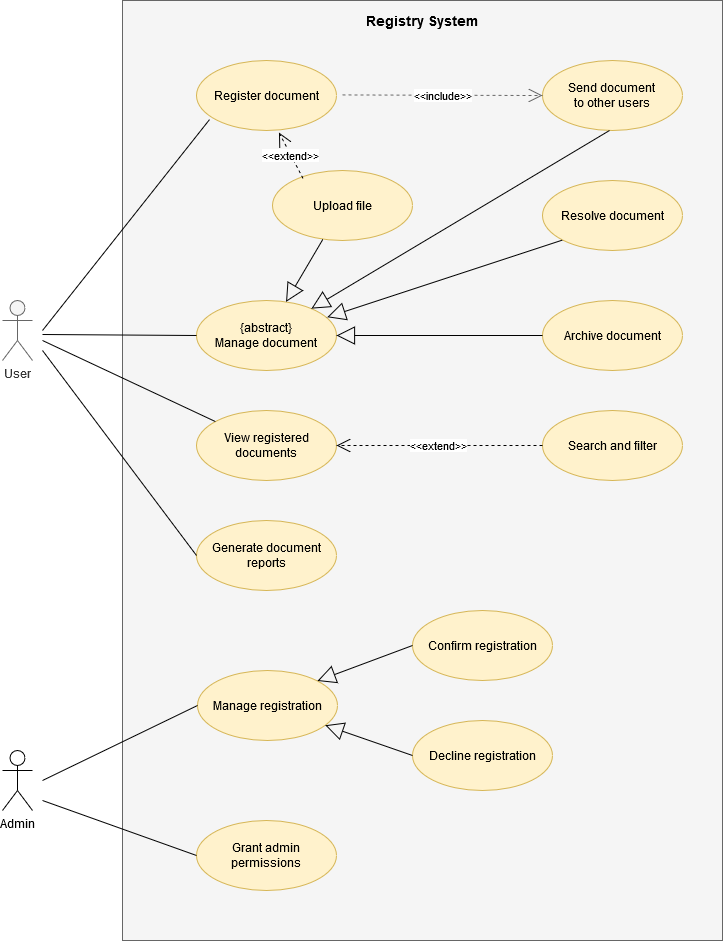

The diagram above was exported from draw.io. Its source (the exported page's mxGraphModel, read from the mxfile embedded in the PNG):
<mxGraphModel dx="920" dy="508" grid="1" gridSize="10" guides="1" tooltips="1" connect="1" arrows="1" fold="1" page="1" pageScale="1" pageWidth="827" pageHeight="1169" background="none" math="0" shadow="0">
  <root>
    <mxCell id="0" />
    <mxCell id="1" parent="0" />
    <mxCell id="tvIsviA76b8sdcQ0EI0K-28" value="" style="rounded=0;whiteSpace=wrap;html=1;fillColor=#f5f5f5;strokeColor=#666666;fontColor=#333333;" vertex="1" parent="1">
      <mxGeometry x="200" y="80" width="600" height="940" as="geometry" />
    </mxCell>
    <mxCell id="tvIsviA76b8sdcQ0EI0K-29" value="&lt;b&gt;&lt;font style=&quot;font-size: 14px&quot;&gt;Registry System&lt;/font&gt;&lt;/b&gt;" style="text;html=1;strokeColor=none;fillColor=none;align=center;verticalAlign=middle;whiteSpace=wrap;rounded=0;" vertex="1" parent="1">
      <mxGeometry x="200" y="90" width="600" height="20" as="geometry" />
    </mxCell>
    <mxCell id="tvIsviA76b8sdcQ0EI0K-36" value="Register document" style="ellipse;whiteSpace=wrap;html=1;fillColor=#fff2cc;strokeColor=#d6b656;" vertex="1" parent="1">
      <mxGeometry x="274" y="140" width="140" height="70" as="geometry" />
    </mxCell>
    <mxCell id="tvIsviA76b8sdcQ0EI0K-37" value="&lt;div&gt;Send document&lt;br&gt;&lt;/div&gt;&lt;div&gt;to other users&lt;/div&gt;" style="ellipse;whiteSpace=wrap;html=1;fillColor=#fff2cc;strokeColor=#d6b656;" vertex="1" parent="1">
      <mxGeometry x="620" y="140" width="140" height="70" as="geometry" />
    </mxCell>
    <mxCell id="tvIsviA76b8sdcQ0EI0K-38" value="Upload file" style="ellipse;whiteSpace=wrap;html=1;fillColor=#fff2cc;strokeColor=#d6b656;" vertex="1" parent="1">
      <mxGeometry x="350" y="250" width="140" height="70" as="geometry" />
    </mxCell>
    <mxCell id="tvIsviA76b8sdcQ0EI0K-39" value="&lt;div&gt;{abstract}&lt;/div&gt;&lt;div&gt;Manage document&lt;br&gt;&lt;/div&gt;" style="ellipse;whiteSpace=wrap;html=1;fillColor=#fff2cc;strokeColor=#d6b656;" vertex="1" parent="1">
      <mxGeometry x="274" y="380" width="140" height="70" as="geometry" />
    </mxCell>
    <mxCell id="tvIsviA76b8sdcQ0EI0K-40" value="&amp;lt;&amp;lt;include&amp;gt;&amp;gt;" style="endArrow=open;endSize=12;dashed=1;html=1;entryX=0;entryY=0.5;entryDx=0;entryDy=0;fillColor=#f5f5f5;strokeColor=#666666;" edge="1" parent="1" target="tvIsviA76b8sdcQ0EI0K-37">
      <mxGeometry width="160" relative="1" as="geometry">
        <mxPoint x="420" y="174.41" as="sourcePoint" />
        <mxPoint x="580" y="174.41" as="targetPoint" />
      </mxGeometry>
    </mxCell>
    <mxCell id="tvIsviA76b8sdcQ0EI0K-41" value="&amp;lt;&amp;lt;extend&amp;gt;&amp;gt;" style="endArrow=open;endSize=12;dashed=1;html=1;exitX=0.218;exitY=0.113;exitDx=0;exitDy=0;exitPerimeter=0;entryX=0.589;entryY=1.029;entryDx=0;entryDy=0;entryPerimeter=0;" edge="1" parent="1" source="tvIsviA76b8sdcQ0EI0K-38" target="tvIsviA76b8sdcQ0EI0K-36">
      <mxGeometry width="160" relative="1" as="geometry">
        <mxPoint x="360" y="230" as="sourcePoint" />
        <mxPoint x="520" y="240" as="targetPoint" />
      </mxGeometry>
    </mxCell>
    <mxCell id="tvIsviA76b8sdcQ0EI0K-43" value="" style="endArrow=block;endSize=16;endFill=0;html=1;exitX=0.5;exitY=1;exitDx=0;exitDy=0;" edge="1" parent="1" target="tvIsviA76b8sdcQ0EI0K-39">
      <mxGeometry width="160" relative="1" as="geometry">
        <mxPoint x="687" y="210" as="sourcePoint" />
        <mxPoint x="384" y="390" as="targetPoint" />
      </mxGeometry>
    </mxCell>
    <mxCell id="tvIsviA76b8sdcQ0EI0K-45" value="Resolve document" style="ellipse;whiteSpace=wrap;html=1;fillColor=#fff2cc;strokeColor=#d6b656;gradientColor=none;" vertex="1" parent="1">
      <mxGeometry x="620" y="260" width="140" height="70" as="geometry" />
    </mxCell>
    <mxCell id="tvIsviA76b8sdcQ0EI0K-46" value="Archive document" style="ellipse;whiteSpace=wrap;html=1;fillColor=#fff2cc;strokeColor=#d6b656;" vertex="1" parent="1">
      <mxGeometry x="620" y="380" width="140" height="70" as="geometry" />
    </mxCell>
    <mxCell id="tvIsviA76b8sdcQ0EI0K-47" value="" style="endArrow=block;endSize=16;endFill=0;html=1;exitX=0;exitY=1;exitDx=0;exitDy=0;entryX=0.934;entryY=0.239;entryDx=0;entryDy=0;entryPerimeter=0;" edge="1" parent="1" source="tvIsviA76b8sdcQ0EI0K-45" target="tvIsviA76b8sdcQ0EI0K-39">
      <mxGeometry width="160" relative="1" as="geometry">
        <mxPoint x="470" y="390" as="sourcePoint" />
        <mxPoint x="630" y="390" as="targetPoint" />
      </mxGeometry>
    </mxCell>
    <mxCell id="tvIsviA76b8sdcQ0EI0K-48" value="" style="endArrow=block;endSize=16;endFill=0;html=1;exitX=0;exitY=0.5;exitDx=0;exitDy=0;" edge="1" parent="1" source="tvIsviA76b8sdcQ0EI0K-46" target="tvIsviA76b8sdcQ0EI0K-39">
      <mxGeometry width="160" relative="1" as="geometry">
        <mxPoint x="430" y="510" as="sourcePoint" />
        <mxPoint x="590" y="510" as="targetPoint" />
      </mxGeometry>
    </mxCell>
    <mxCell id="tvIsviA76b8sdcQ0EI0K-49" value="" style="endArrow=block;endSize=16;endFill=0;html=1;" edge="1" parent="1" source="tvIsviA76b8sdcQ0EI0K-38" target="tvIsviA76b8sdcQ0EI0K-39">
      <mxGeometry width="160" relative="1" as="geometry">
        <mxPoint x="230" y="360" as="sourcePoint" />
        <mxPoint x="390" y="360" as="targetPoint" />
      </mxGeometry>
    </mxCell>
    <mxCell id="tvIsviA76b8sdcQ0EI0K-50" value="View registered documents" style="ellipse;whiteSpace=wrap;html=1;fillColor=#fff2cc;strokeColor=#d6b656;" vertex="1" parent="1">
      <mxGeometry x="274" y="490" width="140" height="70" as="geometry" />
    </mxCell>
    <mxCell id="tvIsviA76b8sdcQ0EI0K-51" value="Search and filter" style="ellipse;whiteSpace=wrap;html=1;fillColor=#fff2cc;strokeColor=#d6b656;" vertex="1" parent="1">
      <mxGeometry x="620" y="490" width="140" height="70" as="geometry" />
    </mxCell>
    <mxCell id="tvIsviA76b8sdcQ0EI0K-52" value="&amp;lt;&amp;lt;extend&amp;gt;&amp;gt;" style="endArrow=open;endSize=12;dashed=1;html=1;exitX=0;exitY=0.5;exitDx=0;exitDy=0;" edge="1" parent="1" source="tvIsviA76b8sdcQ0EI0K-51" target="tvIsviA76b8sdcQ0EI0K-50">
      <mxGeometry width="160" relative="1" as="geometry">
        <mxPoint x="450" y="600" as="sourcePoint" />
        <mxPoint x="610" y="600" as="targetPoint" />
      </mxGeometry>
    </mxCell>
    <mxCell id="tvIsviA76b8sdcQ0EI0K-53" value="Generate document reports" style="ellipse;whiteSpace=wrap;html=1;fillColor=#fff2cc;strokeColor=#d6b656;" vertex="1" parent="1">
      <mxGeometry x="274" y="600" width="140" height="70" as="geometry" />
    </mxCell>
    <mxCell id="tvIsviA76b8sdcQ0EI0K-54" value="Manage registration" style="ellipse;whiteSpace=wrap;html=1;fillColor=#fff2cc;strokeColor=#d6b656;" vertex="1" parent="1">
      <mxGeometry x="275" y="750" width="140" height="70" as="geometry" />
    </mxCell>
    <mxCell id="tvIsviA76b8sdcQ0EI0K-55" value="Confirm registration" style="ellipse;whiteSpace=wrap;html=1;fillColor=#fff2cc;strokeColor=#d6b656;" vertex="1" parent="1">
      <mxGeometry x="490" y="690" width="140" height="70" as="geometry" />
    </mxCell>
    <mxCell id="tvIsviA76b8sdcQ0EI0K-56" value="Decline registration" style="ellipse;whiteSpace=wrap;html=1;fillColor=#fff2cc;strokeColor=#d6b656;" vertex="1" parent="1">
      <mxGeometry x="490" y="800" width="140" height="70" as="geometry" />
    </mxCell>
    <mxCell id="tvIsviA76b8sdcQ0EI0K-57" value="&lt;div&gt;Grant admin &lt;br&gt;&lt;/div&gt;&lt;div&gt;permissions&lt;/div&gt;" style="ellipse;whiteSpace=wrap;html=1;fillColor=#fff2cc;strokeColor=#d6b656;" vertex="1" parent="1">
      <mxGeometry x="274" y="900" width="140" height="70" as="geometry" />
    </mxCell>
    <mxCell id="tvIsviA76b8sdcQ0EI0K-59" value="" style="endArrow=block;endSize=16;endFill=0;html=1;exitX=0;exitY=0.5;exitDx=0;exitDy=0;entryX=1;entryY=0;entryDx=0;entryDy=0;" edge="1" parent="1" source="tvIsviA76b8sdcQ0EI0K-55" target="tvIsviA76b8sdcQ0EI0K-54">
      <mxGeometry width="160" relative="1" as="geometry">
        <mxPoint x="520" y="950" as="sourcePoint" />
        <mxPoint x="680" y="950" as="targetPoint" />
      </mxGeometry>
    </mxCell>
    <mxCell id="tvIsviA76b8sdcQ0EI0K-60" value="" style="endArrow=block;endSize=16;endFill=0;html=1;exitX=0;exitY=0.5;exitDx=0;exitDy=0;" edge="1" parent="1" source="tvIsviA76b8sdcQ0EI0K-56" target="tvIsviA76b8sdcQ0EI0K-54">
      <mxGeometry width="160" relative="1" as="geometry">
        <mxPoint x="340" y="810" as="sourcePoint" />
        <mxPoint x="500" y="810" as="targetPoint" />
      </mxGeometry>
    </mxCell>
    <mxCell id="tvIsviA76b8sdcQ0EI0K-61" value="User" style="shape=umlActor;verticalLabelPosition=bottom;labelBackgroundColor=#ffffff;verticalAlign=top;html=1;fillColor=#f5f5f5;strokeColor=#666666;fontColor=#333333;" vertex="1" parent="1">
      <mxGeometry x="80" y="380" width="30" height="60" as="geometry" />
    </mxCell>
    <mxCell id="tvIsviA76b8sdcQ0EI0K-62" value="" style="endArrow=none;html=1;" edge="1" parent="1" target="tvIsviA76b8sdcQ0EI0K-39">
      <mxGeometry width="50" height="50" relative="1" as="geometry">
        <mxPoint x="120" y="414" as="sourcePoint" />
        <mxPoint x="190" y="360" as="targetPoint" />
      </mxGeometry>
    </mxCell>
    <mxCell id="tvIsviA76b8sdcQ0EI0K-64" value="" style="endArrow=none;html=1;entryX=0.093;entryY=0.844;entryDx=0;entryDy=0;entryPerimeter=0;" edge="1" parent="1" target="tvIsviA76b8sdcQ0EI0K-36">
      <mxGeometry width="50" height="50" relative="1" as="geometry">
        <mxPoint x="120" y="410" as="sourcePoint" />
        <mxPoint x="190" y="300" as="targetPoint" />
      </mxGeometry>
    </mxCell>
    <mxCell id="tvIsviA76b8sdcQ0EI0K-65" value="" style="endArrow=none;html=1;" edge="1" parent="1" target="tvIsviA76b8sdcQ0EI0K-50">
      <mxGeometry width="50" height="50" relative="1" as="geometry">
        <mxPoint x="120" y="420" as="sourcePoint" />
        <mxPoint x="120" y="530" as="targetPoint" />
      </mxGeometry>
    </mxCell>
    <mxCell id="tvIsviA76b8sdcQ0EI0K-66" value="" style="endArrow=none;html=1;exitX=0;exitY=0.5;exitDx=0;exitDy=0;" edge="1" parent="1" source="tvIsviA76b8sdcQ0EI0K-53">
      <mxGeometry width="50" height="50" relative="1" as="geometry">
        <mxPoint x="100" y="650" as="sourcePoint" />
        <mxPoint x="120" y="430" as="targetPoint" />
      </mxGeometry>
    </mxCell>
    <mxCell id="tvIsviA76b8sdcQ0EI0K-67" value="Admin" style="shape=umlActor;verticalLabelPosition=bottom;labelBackgroundColor=#ffffff;verticalAlign=top;html=1;outlineConnect=0;gradientColor=none;" vertex="1" parent="1">
      <mxGeometry x="80" y="830" width="30" height="60" as="geometry" />
    </mxCell>
    <mxCell id="tvIsviA76b8sdcQ0EI0K-68" value="" style="endArrow=none;html=1;entryX=0;entryY=0.5;entryDx=0;entryDy=0;" edge="1" parent="1" target="tvIsviA76b8sdcQ0EI0K-54">
      <mxGeometry width="50" height="50" relative="1" as="geometry">
        <mxPoint x="120" y="860" as="sourcePoint" />
        <mxPoint x="210" y="820" as="targetPoint" />
      </mxGeometry>
    </mxCell>
    <mxCell id="tvIsviA76b8sdcQ0EI0K-69" value="" style="endArrow=none;html=1;entryX=0;entryY=0.5;entryDx=0;entryDy=0;" edge="1" parent="1" target="tvIsviA76b8sdcQ0EI0K-57">
      <mxGeometry width="50" height="50" relative="1" as="geometry">
        <mxPoint x="120" y="880" as="sourcePoint" />
        <mxPoint x="130" y="690" as="targetPoint" />
      </mxGeometry>
    </mxCell>
  </root>
</mxGraphModel>